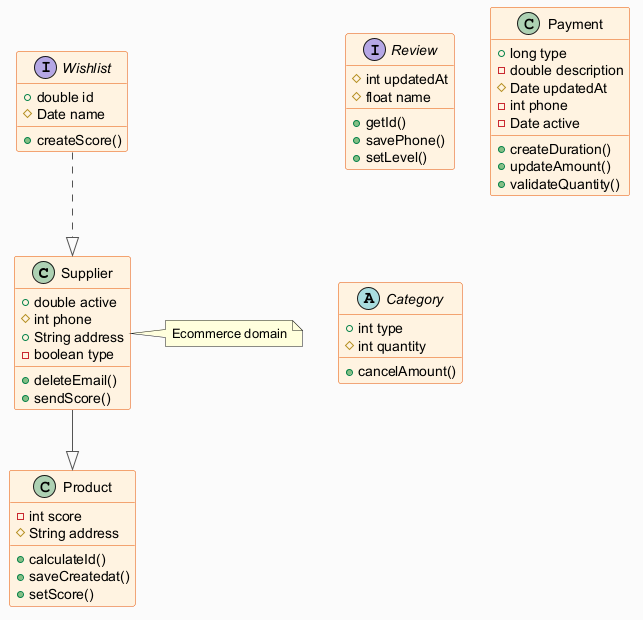

The diagram above was rendered by PlantUML. Its source (embedded in the PNG):
@startuml
skinparam backgroundColor #FAFAFA
skinparam classBackgroundColor #FFF3E0
skinparam classBorderColor #E65100
skinparam ArrowColor #555555
class Supplier {
  +double active
  #int phone
  +String address
  -boolean type
  +deleteEmail()
  +sendScore()
}
class Product {
  -int score
  #String address
  +calculateId()
  +saveCreatedat()
  +setScore()
}
interface Review {
  #int updatedAt
  #float name
  +getId()
  +savePhone()
  +setLevel()
}
class Payment {
  +long type
  -double description
  #Date updatedAt
  -int phone
  -Date active
  +createDuration()
  +updateAmount()
  +validateQuantity()
}
abstract class Category {
  +int type
  #int quantity
  +cancelAmount()
}
interface Wishlist {
  +double id
  #Date name
  +createScore()
}
Wishlist ..|> Supplier
Supplier --|> Product
note right of Supplier : Ecommerce domain
@enduml